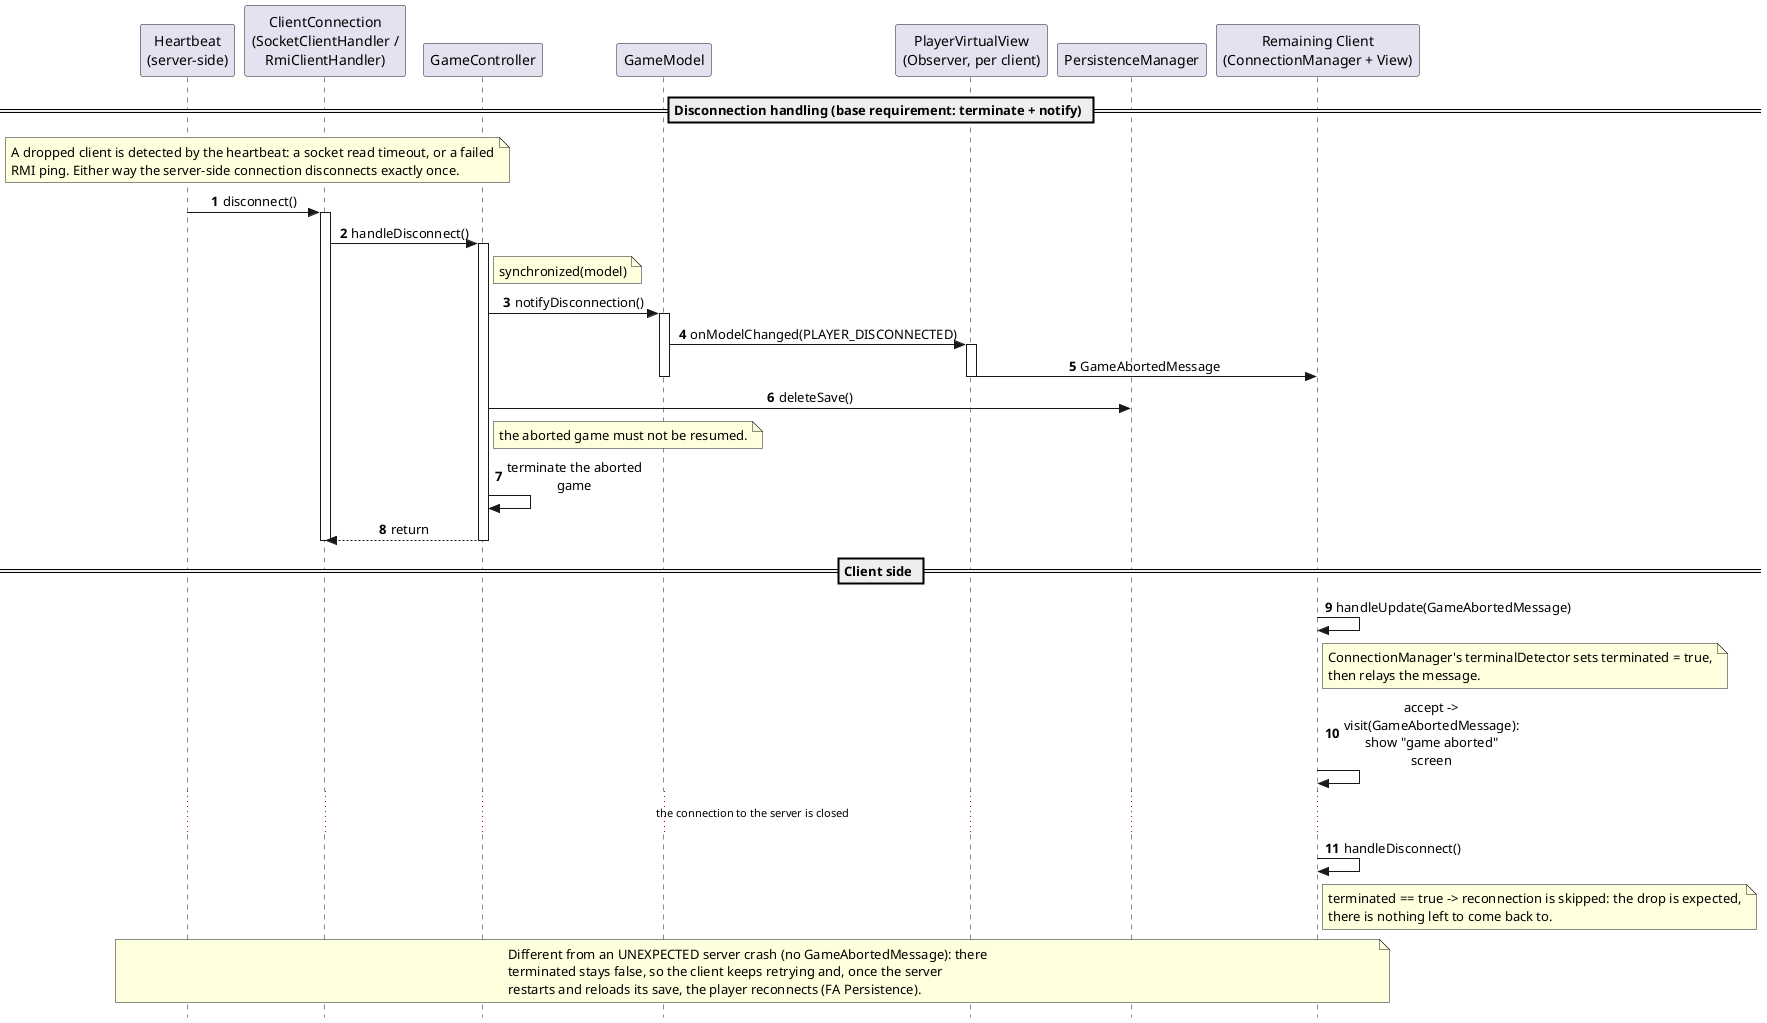

The diagram above was rendered by PlantUML. Its source (embedded in the PNG):
@startuml
autonumber
skinparam style strictuml
skinparam sequenceMessageAlign center
skinparam maxMessageSize 170

participant "Heartbeat\n(server-side)" as Heartbeat
participant "ClientConnection\n(SocketClientHandler /\nRmiClientHandler)" as Conn
participant "GameController" as Controller
participant "GameModel" as Model
participant "PlayerVirtualView\n(Observer, per client)" as Observer
participant "PersistenceManager" as Persistence
participant "Remaining Client\n(ConnectionManager + View)" as Client

== Disconnection handling (base requirement: terminate + notify) ==
note over Heartbeat, Conn
  A dropped client is detected by the heartbeat: a socket read timeout, or a failed
  RMI ping. Either way the server-side connection disconnects exactly once.
end note
Heartbeat -> Conn: disconnect()
activate Conn
Conn -> Controller: handleDisconnect()
activate Controller

note right of Controller: synchronized(model)
Controller -> Model: notifyDisconnection()
activate Model
Model -> Observer: onModelChanged(PLAYER_DISCONNECTED)
activate Observer
Observer -> Client: GameAbortedMessage
deactivate Observer
deactivate Model

Controller -> Persistence: deleteSave()
note right of Controller: the aborted game must not be resumed.

Controller -> Controller: terminate the aborted game
Controller --> Conn: return
deactivate Controller
deactivate Conn

== Client side ==
Client -> Client: handleUpdate(GameAbortedMessage)
note right of Client
  ConnectionManager's terminalDetector sets terminated = true,
  then relays the message.
end note
Client -> Client: accept -> visit(GameAbortedMessage): show "game aborted" screen

... the connection to the server is closed ...
Client -> Client: handleDisconnect()
note right of Client
  terminated == true -> reconnection is skipped: the drop is expected,
  there is nothing left to come back to.
end note

note over Heartbeat, Client
  Different from an UNEXPECTED server crash (no GameAbortedMessage): there
  terminated stays false, so the client keeps retrying and, once the server
  restarts and reloads its save, the player reconnects (FA Persistence).
end note
@enduml